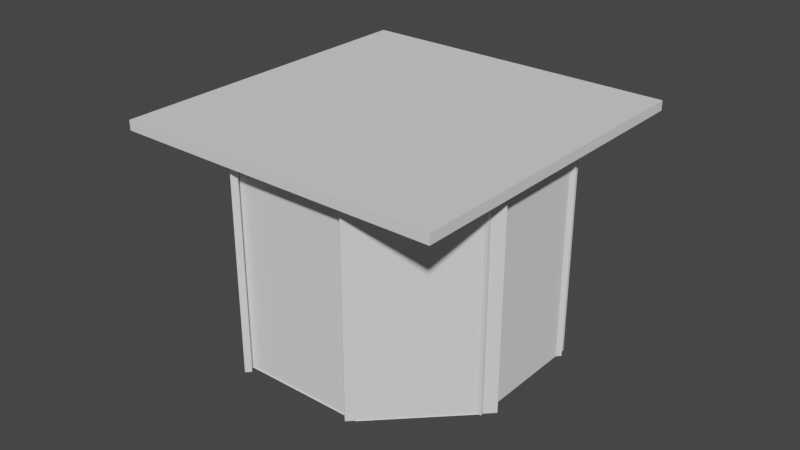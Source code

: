 # Source: room.blend  (saved by Blender 3.0.42; exported with 4.5.12 LTS)
import bpy
from mathutils import Matrix  # noqa: F401  (used for matrix-valued properties, if any)

bpy.ops.wm.read_factory_settings(use_empty=True)
scene = bpy.context.scene
scene.name = 'Scene'

# ---- collections
col_body = bpy.data.collections.new('body'); scene.collection.children.link(col_body)
col_bookcases = bpy.data.collections.new('bookcases'); scene.collection.children.link(col_bookcases)

# ---- world
world_world = bpy.data.worlds.new('World'); scene.world = world_world
world_world.use_nodes = True; world_world.node_tree.nodes.clear()
_N = world_world.node_tree.nodes; _L = world_world.node_tree.links
n0 = _N.new('ShaderNodeOutputWorld'); n0.name = 'World Output'; n0.location = (300, 300)
n1 = _N.new('ShaderNodeBackground'); n1.name = 'Background'; n1.location = (10, 300)
n1.inputs[0].default_value = (0.05088, 0.05088, 0.05088, 1.0)
_L.new(n1.outputs[0], n0.inputs[0])
n0.is_active_output = True
world_world.color = (0.05088, 0.05088, 0.05088)
world_world.use_sun_shadow = False
world_world.sun_shadow_jitter_overblur = 0.0

# ---- meshes
me_plane = bpy.data.meshes.new('Plane')
me_plane.from_pydata([(-0.4777, -1.0, 0.0), (-1.0, -0.4777, 0.0), (1.0, -0.4777, 0.0), (0.4777, -1.0, 0.0), (-0.4777, 1.0, 0.0), (-1.0, 0.4777, 0.0), (0.4777, 1.0, 0.0), (1.0, 0.4777, 0.0)], [], [(1, 0, 3, 2, 7, 6, 4, 5)])
_uv = me_plane.uv_layers.new(name='UVMap')
_uv.uv.foreach_set('vector', [0.0, 0.2612, 0.2612, 0.0, 0.7388, 0.0, 1.0, 0.2612, 1.0, 0.7388, 0.7388, 1.0, 0.2612, 1.0, 0.0, 0.7388])
me_plane.use_remesh_fix_poles = True
me_plane.use_remesh_preserve_attributes = False
me_plane.update()
me_walls = bpy.data.meshes.new('Walls')
me_walls.from_pydata([(-3.219, -0.1471, -5.161), (-3.219, -0.1471, 5.161), (-3.219, 0.1471, -5.161), (-3.219, 0.1471, 5.161), (3.219, -0.1471, -5.161), (3.219, -0.1471, 5.161), (3.219, 0.1471, -5.161), (3.219, 0.1471, 5.161), (-7.122, -4.346, -5.161), (-7.122, -4.346, 5.161), (-7.327, -4.135, -5.161), (-7.327, -4.135, 5.161), (-2.504, 0.1378, -5.161), (-2.504, 0.1378, 5.161), (-2.709, 0.3489, -5.161), (-2.709, 0.3489, 5.161), (-7.319, -9.398, -5.161), (-7.319, -9.398, 5.161), (-7.108, -9.193, -5.161), (-7.108, -9.193, 5.161), (-2.835, -14.02, -5.161), (-2.835, -14.02, 5.161), (-2.624, -13.81, -5.161), (-2.624, -13.81, 5.161), (-3.428, -14.02, -5.161), (-3.428, -14.02, 5.161), (-3.42, -13.72, -5.161), (-3.42, -13.72, 5.161), (3.006, -14.2, -5.161), (3.006, -14.2, 5.161), (3.014, -13.9, -5.161), (3.014, -13.9, 5.161), (-6.87, -10.12, -5.161), (-6.87, -10.12, 5.161), (-7.164, -10.12, -5.161), (-7.164, -10.12, 5.161), (-6.775, -3.685, -5.161), (-6.775, -3.685, 5.161), (-7.07, -3.68, -5.161), (-7.07, -3.68, 5.161), (6.852, -3.545, -5.161), (6.852, -3.545, 5.161), (7.147, -3.55, -5.161), (7.147, -3.55, 5.161), (6.758, -9.982, -5.161), (6.758, -9.982, 5.161), (7.052, -9.986, -5.161), (7.052, -9.986, 5.161), (2.566, 0.137, -5.161), (2.566, 0.137, 5.161), (2.777, 0.342, -5.161), (2.777, 0.342, 5.161), (7.05, -4.481, -5.161), (7.05, -4.481, 5.161), (7.261, -4.276, -5.161), (7.261, -4.276, 5.161), (2.335, -14.09, -5.161), (2.335, -14.09, 5.161), (2.13, -13.87, -5.161), (2.13, -13.87, 5.161), (6.953, -9.602, -5.161), (6.953, -9.602, 5.161), (6.748, -9.39, -5.161), (6.748, -9.39, 5.161)], [], [(0, 1, 3, 2), (2, 3, 7, 6), (6, 7, 5, 4), (4, 5, 1, 0), (2, 6, 4, 0), (7, 3, 1, 5), (8, 9, 11, 10), (10, 11, 15, 14), (14, 15, 13, 12), (12, 13, 9, 8), (10, 14, 12, 8), (15, 11, 9, 13), (16, 17, 19, 18), (18, 19, 23, 22), (22, 23, 21, 20), (20, 21, 17, 16), (18, 22, 20, 16), (23, 19, 17, 21), (24, 25, 27, 26), (26, 27, 31, 30), (30, 31, 29, 28), (28, 29, 25, 24), (26, 30, 28, 24), (31, 27, 25, 29), (32, 33, 35, 34), (34, 35, 39, 38), (38, 39, 37, 36), (36, 37, 33, 32), (34, 38, 36, 32), (39, 35, 33, 37), (40, 41, 43, 42), (42, 43, 47, 46), (46, 47, 45, 44), (44, 45, 41, 40), (42, 46, 44, 40), (47, 43, 41, 45), (48, 49, 51, 50), (50, 51, 55, 54), (54, 55, 53, 52), (52, 53, 49, 48), (50, 54, 52, 48), (55, 51, 49, 53), (56, 57, 59, 58), (58, 59, 63, 62), (62, 63, 61, 60), (60, 61, 57, 56), (58, 62, 60, 56), (63, 59, 57, 61)])
_uv = me_walls.uv_layers.new(name='UVMap')
_uv.uv.foreach_set('vector', [0.375, 0.0, 0.625, 0.0, 0.625, 0.25, 0.375, 0.25, 0.375, 0.25, 0.625, 0.25, 0.625, 0.5, 0.375, 0.5, 0.375, 0.5, 0.625, 0.5, 0.625, 0.75, 0.375, 0.75, 0.375, 0.75, 0.625, 0.75, 0.625, 1.0, 0.375, 1.0, 0.125, 0.5, 0.375, 0.5, 0.375, 0.75, 0.125, 0.75, 0.625, 0.5, 0.875, 0.5, 0.875, 0.75, 0.625, 0.75, 0.375, 0.0, 0.625, 0.0, 0.625, 0.25, 0.375, 0.25, 0.375, 0.25, 0.625, 0.25, 0.625, 0.5, 0.375, 0.5, 0.375, 0.5, 0.625, 0.5, 0.625, 0.75, 0.375, 0.75, 0.375, 0.75, 0.625, 0.75, 0.625, 1.0, 0.375, 1.0, 0.125, 0.5, 0.375, 0.5, 0.375, 0.75, 0.125, 0.75, 0.625, 0.5, 0.875, 0.5, 0.875, 0.75, 0.625, 0.75, 0.375, 0.0, 0.625, 0.0, 0.625, 0.25, 0.375, 0.25, 0.375, 0.25, 0.625, 0.25, 0.625, 0.5, 0.375, 0.5, 0.375, 0.5, 0.625, 0.5, 0.625, 0.75, 0.375, 0.75, 0.375, 0.75, 0.625, 0.75, 0.625, 1.0, 0.375, 1.0, 0.125, 0.5, 0.375, 0.5, 0.375, 0.75, 0.125, 0.75, 0.625, 0.5, 0.875, 0.5, 0.875, 0.75, 0.625, 0.75, 0.375, 0.0, 0.625, 0.0, 0.625, 0.25, 0.375, 0.25, 0.375, 0.25, 0.625, 0.25, 0.625, 0.5, 0.375, 0.5, 0.375, 0.5, 0.625, 0.5, 0.625, 0.75, 0.375, 0.75, 0.375, 0.75, 0.625, 0.75, 0.625, 1.0, 0.375, 1.0, 0.125, 0.5, 0.375, 0.5, 0.375, 0.75, 0.125, 0.75, 0.625, 0.5, 0.875, 0.5, 0.875, 0.75, 0.625, 0.75, 0.375, 0.0, 0.625, 0.0, 0.625, 0.25, 0.375, 0.25, 0.375, 0.25, 0.625, 0.25, 0.625, 0.5, 0.375, 0.5, 0.375, 0.5, 0.625, 0.5, 0.625, 0.75, 0.375, 0.75, 0.375, 0.75, 0.625, 0.75, 0.625, 1.0, 0.375, 1.0, 0.125, 0.5, 0.375, 0.5, 0.375, 0.75, 0.125, 0.75, 0.625, 0.5, 0.875, 0.5, 0.875, 0.75, 0.625, 0.75, 0.375, 0.0, 0.625, 0.0, 0.625, 0.25, 0.375, 0.25, 0.375, 0.25, 0.625, 0.25, 0.625, 0.5, 0.375, 0.5, 0.375, 0.5, 0.625, 0.5, 0.625, 0.75, 0.375, 0.75, 0.375, 0.75, 0.625, 0.75, 0.625, 1.0, 0.375, 1.0, 0.125, 0.5, 0.375, 0.5, 0.375, 0.75, 0.125, 0.75, 0.625, 0.5, 0.875, 0.5, 0.875, 0.75, 0.625, 0.75, 0.375, 0.0, 0.625, 0.0, 0.625, 0.25, 0.375, 0.25, 0.375, 0.25, 0.625, 0.25, 0.625, 0.5, 0.375, 0.5, 0.375, 0.5, 0.625, 0.5, 0.625, 0.75, 0.375, 0.75, 0.375, 0.75, 0.625, 0.75, 0.625, 1.0, 0.375, 1.0, 0.125, 0.5, 0.375, 0.5, 0.375, 0.75, 0.125, 0.75, 0.625, 0.5, 0.875, 0.5, 0.875, 0.75, 0.625, 0.75, 0.375, 0.0, 0.625, 0.0, 0.625, 0.25, 0.375, 0.25, 0.375, 0.25, 0.625, 0.25, 0.625, 0.5, 0.375, 0.5, 0.375, 0.5, 0.625, 0.5, 0.625, 0.75, 0.375, 0.75, 0.375, 0.75, 0.625, 0.75, 0.625, 1.0, 0.375, 1.0, 0.125, 0.5, 0.375, 0.5, 0.375, 0.75, 0.125, 0.75, 0.625, 0.5, 0.875, 0.5, 0.875, 0.75, 0.625, 0.75])
me_walls.use_remesh_fix_poles = True
me_walls.use_remesh_preserve_attributes = False
me_walls.update()
me_ceiling = bpy.data.meshes.new('Ceiling')
me_ceiling.from_pydata([(-8.151, -8.307, -1.07), (-8.151, -8.307, -0.5911), (-8.151, 8.307, -1.07), (-8.151, 8.307, -0.5911), (8.151, -8.307, -1.07), (8.151, -8.307, -0.5911), (8.151, 8.307, -1.07), (8.151, 8.307, -0.5911)], [], [(0, 1, 3, 2), (2, 3, 7, 6), (6, 7, 5, 4), (4, 5, 1, 0), (2, 6, 4, 0), (7, 3, 1, 5)])
_uv = me_ceiling.uv_layers.new(name='UVMap')
_uv.uv.foreach_set('vector', [0.375, 0.0, 0.625, 0.0, 0.625, 0.25, 0.375, 0.25, 0.375, 0.25, 0.625, 0.25, 0.625, 0.5, 0.375, 0.5, 0.375, 0.5, 0.625, 0.5, 0.625, 0.75, 0.375, 0.75, 0.375, 0.75, 0.625, 0.75, 0.625, 1.0, 0.375, 1.0, 0.125, 0.5, 0.375, 0.5, 0.375, 0.75, 0.125, 0.75, 0.625, 0.5, 0.875, 0.5, 0.875, 0.75, 0.625, 0.75])
me_ceiling.use_remesh_fix_poles = True
me_ceiling.use_remesh_preserve_attributes = False
me_ceiling.update()
me_cube = bpy.data.meshes.new('Cube')
me_cube.from_pydata([(-0.699, -2.798, 3.189), (-0.699, -2.798, 3.271), (-0.6284, 2.798, 3.189), (-0.6284, 2.798, 3.271), (0.6491, -2.798, 3.189), (0.6491, -2.798, 3.271), (0.6491, 2.798, 3.189), (0.6491, 2.798, 3.271)], [], [(0, 1, 3, 2), (2, 3, 7, 6), (6, 7, 5, 4), (4, 5, 1, 0), (2, 6, 4, 0), (7, 3, 1, 5)])
_uv = me_cube.uv_layers.new(name='UVMap')
_uv.uv.foreach_set('vector', [0.375, 0.0, 0.625, 0.0, 0.625, 0.25, 0.375, 0.25, 0.375, 0.25, 0.625, 0.25, 0.625, 0.5, 0.375, 0.5, 0.375, 0.5, 0.625, 0.5, 0.625, 0.75, 0.375, 0.75, 0.375, 0.75, 0.625, 0.75, 0.625, 1.0, 0.375, 1.0, 0.125, 0.5, 0.375, 0.5, 0.375, 0.75, 0.125, 0.75, 0.625, 0.5, 0.875, 0.5, 0.875, 0.75, 0.625, 0.75])
me_cube.use_remesh_fix_poles = True
me_cube.use_remesh_preserve_attributes = False
me_cube.update()
me_cube_001 = bpy.data.meshes.new('Cube.001')
me_cube_001.from_pydata([(-0.0554, -0.05042, -0.06132), (-0.0554, -0.05042, 0.06132), (-0.0554, 0.05042, -0.06132), (-0.0554, 0.05042, 0.06132), (0.0554, -0.05042, -0.06132), (0.0554, -0.05042, 0.06132), (0.0554, 0.05042, -0.06132), (0.0554, 0.05042, 0.06132), (-1.099, -0.05173, -0.08205), (-1.099, -0.05173, 0.0406), (-1.099, 0.04912, -0.08205), (-1.099, 0.04912, 0.0406), (-0.9884, -0.05173, -0.08205), (-0.9884, -0.05173, 0.0406), (-0.9884, 0.04912, -0.08205), (-0.9884, 0.04912, 0.0406), (-1.099, -5.424, -0.08205), (-1.099, -5.424, 0.0406), (-1.099, -5.324, -0.08205), (-1.099, -5.324, 0.0406), (-0.9884, -5.424, -0.08205), (-0.9884, -5.424, 0.0406), (-0.9884, -5.324, -0.08205), (-0.9884, -5.324, 0.0406), (-0.05864, -5.424, -0.08205), (-0.05864, -5.424, 0.0406), (-0.05864, -5.324, -0.08205), (-0.05864, -5.324, 0.0406), (0.05216, -5.424, -0.08205), (0.05216, -5.424, 0.0406), (0.05216, -5.324, -0.08205), (0.05216, -5.324, 0.0406)], [], [(0, 1, 3, 2), (2, 3, 7, 6), (6, 7, 5, 4), (4, 5, 1, 0), (2, 6, 4, 0), (7, 3, 1, 5), (8, 9, 11, 10), (10, 11, 15, 14), (14, 15, 13, 12), (12, 13, 9, 8), (10, 14, 12, 8), (15, 11, 9, 13), (16, 17, 19, 18), (18, 19, 23, 22), (22, 23, 21, 20), (20, 21, 17, 16), (18, 22, 20, 16), (23, 19, 17, 21), (24, 25, 27, 26), (26, 27, 31, 30), (30, 31, 29, 28), (28, 29, 25, 24), (26, 30, 28, 24), (31, 27, 25, 29)])
_uv = me_cube_001.uv_layers.new(name='UVMap')
_uv.uv.foreach_set('vector', [0.375, 0.0, 0.625, 0.0, 0.625, 0.25, 0.375, 0.25, 0.375, 0.25, 0.625, 0.25, 0.625, 0.5, 0.375, 0.5, 0.375, 0.5, 0.625, 0.5, 0.625, 0.75, 0.375, 0.75, 0.375, 0.75, 0.625, 0.75, 0.625, 1.0, 0.375, 1.0, 0.125, 0.5, 0.375, 0.5, 0.375, 0.75, 0.125, 0.75, 0.625, 0.5, 0.875, 0.5, 0.875, 0.75, 0.625, 0.75, 0.375, 0.0, 0.625, 0.0, 0.625, 0.25, 0.375, 0.25, 0.375, 0.25, 0.625, 0.25, 0.625, 0.5, 0.375, 0.5, 0.375, 0.5, 0.625, 0.5, 0.625, 0.75, 0.375, 0.75, 0.375, 0.75, 0.625, 0.75, 0.625, 1.0, 0.375, 1.0, 0.125, 0.5, 0.375, 0.5, 0.375, 0.75, 0.125, 0.75, 0.625, 0.5, 0.875, 0.5, 0.875, 0.75, 0.625, 0.75, 0.375, 0.0, 0.625, 0.0, 0.625, 0.25, 0.375, 0.25, 0.375, 0.25, 0.625, 0.25, 0.625, 0.5, 0.375, 0.5, 0.375, 0.5, 0.625, 0.5, 0.625, 0.75, 0.375, 0.75, 0.375, 0.75, 0.625, 0.75, 0.625, 1.0, 0.375, 1.0, 0.125, 0.5, 0.375, 0.5, 0.375, 0.75, 0.125, 0.75, 0.625, 0.5, 0.875, 0.5, 0.875, 0.75, 0.625, 0.75, 0.375, 0.0, 0.625, 0.0, 0.625, 0.25, 0.375, 0.25, 0.375, 0.25, 0.625, 0.25, 0.625, 0.5, 0.375, 0.5, 0.375, 0.5, 0.625, 0.5, 0.625, 0.75, 0.375, 0.75, 0.375, 0.75, 0.625, 0.75, 0.625, 1.0, 0.375, 1.0, 0.125, 0.5, 0.375, 0.5, 0.375, 0.75, 0.125, 0.75, 0.625, 0.5, 0.875, 0.5, 0.875, 0.75, 0.625, 0.75])
me_cube_001.use_remesh_fix_poles = True
me_cube_001.use_remesh_preserve_attributes = False
me_cube_001.update()
me_cube_005 = bpy.data.meshes.new('Cube.005')
me_cube_005.from_pydata([(-0.6514, -5.474, -3.212), (-0.6514, -5.474, 3.212), (-0.6514, -5.41, -3.212), (-0.6514, -5.41, 3.212), (0.5969, -5.474, -3.212), (0.5969, -5.474, 3.212), (0.5969, -5.41, -3.212), (0.5969, -5.41, 3.212)], [], [(0, 1, 3, 2), (2, 3, 7, 6), (6, 7, 5, 4), (4, 5, 1, 0), (2, 6, 4, 0), (7, 3, 1, 5)])
_uv = me_cube_005.uv_layers.new(name='UVMap')
_uv.uv.foreach_set('vector', [0.375, 0.0, 0.625, 0.0, 0.625, 0.25, 0.375, 0.25, 0.375, 0.25, 0.625, 0.25, 0.625, 0.5, 0.375, 0.5, 0.375, 0.5, 0.625, 0.5, 0.625, 0.75, 0.375, 0.75, 0.375, 0.75, 0.625, 0.75, 0.625, 1.0, 0.375, 1.0, 0.125, 0.5, 0.375, 0.5, 0.375, 0.75, 0.125, 0.75, 0.625, 0.5, 0.875, 0.5, 0.875, 0.75, 0.625, 0.75])
me_cube_005.use_remesh_fix_poles = True
me_cube_005.use_remesh_preserve_attributes = False
me_cube_005.update()
me_cube_006 = bpy.data.meshes.new('Cube.006')
me_cube_006.from_pydata([(-0.5814, -0.03169, -3.212), (-0.5814, -0.03169, 3.212), (-0.5814, 0.03169, -3.212), (-0.5814, 0.03169, 3.212), (0.5814, -0.03169, -3.212), (0.5814, -0.03169, 3.212), (0.5814, 0.03169, -3.212), (0.5814, 0.03169, 3.212)], [], [(0, 1, 3, 2), (2, 3, 7, 6), (6, 7, 5, 4), (4, 5, 1, 0), (2, 6, 4, 0), (7, 3, 1, 5)])
_uv = me_cube_006.uv_layers.new(name='UVMap')
_uv.uv.foreach_set('vector', [0.375, 0.0, 0.625, 0.0, 0.625, 0.25, 0.375, 0.25, 0.375, 0.25, 0.625, 0.25, 0.625, 0.5, 0.375, 0.5, 0.375, 0.5, 0.625, 0.5, 0.625, 0.75, 0.375, 0.75, 0.375, 0.75, 0.625, 0.75, 0.625, 1.0, 0.375, 1.0, 0.125, 0.5, 0.375, 0.5, 0.375, 0.75, 0.125, 0.75, 0.625, 0.5, 0.875, 0.5, 0.875, 0.75, 0.625, 0.75])
me_cube_006.use_remesh_fix_poles = True
me_cube_006.use_remesh_preserve_attributes = False
me_cube_006.update()
me_cube_007 = bpy.data.meshes.new('Cube.007')
me_cube_007.from_pydata([(-0.6147, -2.798, 9.696), (-0.6147, -2.798, 9.778), (-0.5524, 2.798, 9.696), (-0.5524, 2.798, 9.778), (0.6491, -2.798, 9.696), (0.6491, -2.798, 9.778), (0.6491, 2.798, 9.696), (0.6491, 2.798, 9.778)], [], [(0, 1, 3, 2), (2, 3, 7, 6), (6, 7, 5, 4), (4, 5, 1, 0), (2, 6, 4, 0), (7, 3, 1, 5)])
_uv = me_cube_007.uv_layers.new(name='UVMap')
_uv.uv.foreach_set('vector', [0.375, 0.0, 0.625, 0.0, 0.625, 0.25, 0.375, 0.25, 0.375, 0.25, 0.625, 0.25, 0.625, 0.5, 0.375, 0.5, 0.375, 0.5, 0.625, 0.5, 0.625, 0.75, 0.375, 0.75, 0.375, 0.75, 0.625, 0.75, 0.625, 1.0, 0.375, 1.0, 0.125, 0.5, 0.375, 0.5, 0.375, 0.75, 0.125, 0.75, 0.625, 0.5, 0.875, 0.5, 0.875, 0.75, 0.625, 0.75])
me_cube_007.use_remesh_fix_poles = True
me_cube_007.use_remesh_preserve_attributes = False
me_cube_007.update()
me_cube_008 = bpy.data.meshes.new('Cube.008')
me_cube_008.from_pydata([(-0.6868, -2.706, 4.579), (-0.6868, -2.706, 4.661), (-0.6166, 2.7, 4.579), (-0.6166, 2.7, 4.661), (0.765, -2.706, 4.579), (0.765, -2.706, 4.661), (0.765, 2.7, 4.579), (0.765, 2.7, 4.661)], [], [(0, 1, 3, 2), (2, 3, 7, 6), (6, 7, 5, 4), (4, 5, 1, 0), (2, 6, 4, 0), (7, 3, 1, 5)])
_uv = me_cube_008.uv_layers.new(name='UVMap')
_uv.uv.foreach_set('vector', [0.375, 0.0, 0.625, 0.0, 0.625, 0.25, 0.375, 0.25, 0.375, 0.25, 0.625, 0.25, 0.625, 0.5, 0.375, 0.5, 0.375, 0.5, 0.625, 0.5, 0.625, 0.75, 0.375, 0.75, 0.375, 0.75, 0.625, 0.75, 0.625, 1.0, 0.375, 1.0, 0.125, 0.5, 0.375, 0.5, 0.375, 0.75, 0.125, 0.75, 0.625, 0.5, 0.875, 0.5, 0.875, 0.75, 0.625, 0.75])
me_cube_008.use_remesh_fix_poles = True
me_cube_008.use_remesh_preserve_attributes = False
me_cube_008.update()
me_cube_009 = bpy.data.meshes.new('Cube.009')
me_cube_009.from_pydata([(-0.6879, -2.706, 4.579), (-0.6879, -2.706, 4.661), (-0.6161, 2.7, 4.579), (-0.6161, 2.7, 4.661), (0.765, -2.706, 4.579), (0.765, -2.706, 4.661), (0.765, 2.7, 4.579), (0.765, 2.7, 4.661)], [], [(0, 1, 3, 2), (2, 3, 7, 6), (6, 7, 5, 4), (4, 5, 1, 0), (2, 6, 4, 0), (7, 3, 1, 5)])
_uv = me_cube_009.uv_layers.new(name='UVMap')
_uv.uv.foreach_set('vector', [0.375, 0.0, 0.625, 0.0, 0.625, 0.25, 0.375, 0.25, 0.375, 0.25, 0.625, 0.25, 0.625, 0.5, 0.375, 0.5, 0.375, 0.5, 0.625, 0.5, 0.625, 0.75, 0.375, 0.75, 0.375, 0.75, 0.625, 0.75, 0.625, 1.0, 0.375, 1.0, 0.125, 0.5, 0.375, 0.5, 0.375, 0.75, 0.125, 0.75, 0.625, 0.5, 0.875, 0.5, 0.875, 0.75, 0.625, 0.75])
me_cube_009.use_remesh_fix_poles = True
me_cube_009.use_remesh_preserve_attributes = False
me_cube_009.update()
me_cube_011 = bpy.data.meshes.new('Cube.011')
me_cube_011.from_pydata([(-0.6859, -2.706, 4.579), (-0.6859, -2.706, 4.661), (-0.6144, 2.7, 4.579), (-0.6144, 2.7, 4.661), (0.765, -2.706, 4.579), (0.765, -2.706, 4.661), (0.765, 2.7, 4.579), (0.765, 2.7, 4.661)], [], [(0, 1, 3, 2), (2, 3, 7, 6), (6, 7, 5, 4), (4, 5, 1, 0), (2, 6, 4, 0), (7, 3, 1, 5)])
_uv = me_cube_011.uv_layers.new(name='UVMap')
_uv.uv.foreach_set('vector', [0.375, 0.0, 0.625, 0.0, 0.625, 0.25, 0.375, 0.25, 0.375, 0.25, 0.625, 0.25, 0.625, 0.5, 0.375, 0.5, 0.375, 0.5, 0.625, 0.5, 0.625, 0.75, 0.375, 0.75, 0.375, 0.75, 0.625, 0.75, 0.625, 1.0, 0.375, 1.0, 0.125, 0.5, 0.375, 0.5, 0.375, 0.75, 0.125, 0.75, 0.625, 0.5, 0.875, 0.5, 0.875, 0.75, 0.625, 0.75])
me_cube_011.use_remesh_fix_poles = True
me_cube_011.use_remesh_preserve_attributes = False
me_cube_011.update()
me_cube_012 = bpy.data.meshes.new('Cube.012')
me_cube_012.from_pydata([(-0.6876, -2.706, 4.579), (-0.6876, -2.706, 4.661), (-0.6165, 2.7, 4.579), (-0.6165, 2.7, 4.661), (0.765, -2.706, 4.579), (0.765, -2.706, 4.661), (0.765, 2.7, 4.579), (0.765, 2.7, 4.661)], [], [(0, 1, 3, 2), (2, 3, 7, 6), (6, 7, 5, 4), (4, 5, 1, 0), (2, 6, 4, 0), (7, 3, 1, 5)])
_uv = me_cube_012.uv_layers.new(name='UVMap')
_uv.uv.foreach_set('vector', [0.375, 0.0, 0.625, 0.0, 0.625, 0.25, 0.375, 0.25, 0.375, 0.25, 0.625, 0.25, 0.625, 0.5, 0.375, 0.5, 0.375, 0.5, 0.625, 0.5, 0.625, 0.75, 0.375, 0.75, 0.375, 0.75, 0.625, 0.75, 0.625, 1.0, 0.375, 1.0, 0.125, 0.5, 0.375, 0.5, 0.375, 0.75, 0.125, 0.75, 0.625, 0.5, 0.875, 0.5, 0.875, 0.75, 0.625, 0.75])
me_cube_012.use_remesh_fix_poles = True
me_cube_012.use_remesh_preserve_attributes = False
me_cube_012.update()
me_cube_013 = bpy.data.meshes.new('Cube.013')
me_cube_013.from_pydata([(-2.76, -3.253, -0.132), (-2.76, -3.253, -0.05796), (-2.759, 3.252, -0.1351), (-2.759, 3.252, -0.06111), (2.757, -3.253, -0.06269), (2.757, -3.253, 0.01134), (2.75, 3.247, -0.06534), (2.75, 3.247, 0.008684)], [], [(0, 1, 3, 2), (2, 3, 7, 6), (6, 7, 5, 4), (4, 5, 1, 0), (2, 6, 4, 0), (7, 3, 1, 5)])
_uv = me_cube_013.uv_layers.new(name='UVMap')
_uv.uv.foreach_set('vector', [0.375, 0.0, 0.625, 0.0, 0.625, 0.25, 0.375, 0.25, 0.375, 0.25, 0.625, 0.25, 0.625, 0.5, 0.375, 0.5, 0.375, 0.5, 0.625, 0.5, 0.625, 0.75, 0.375, 0.75, 0.375, 0.75, 0.625, 0.75, 0.625, 1.0, 0.375, 1.0, 0.125, 0.5, 0.375, 0.5, 0.375, 0.75, 0.125, 0.75, 0.625, 0.5, 0.875, 0.5, 0.875, 0.75, 0.625, 0.75])
me_cube_013.use_remesh_fix_poles = True
me_cube_013.use_remesh_preserve_attributes = False
me_cube_013.update()

# ---- objects
ob_plane = bpy.data.objects.new('Plane', me_plane)
ob_walls = bpy.data.objects.new('Walls', me_walls)
ob_ceiling = bpy.data.objects.new('Ceiling', me_ceiling)
ob_floor = bpy.data.objects.new('Floor', me_cube)
ob_bases = bpy.data.objects.new('Bases', me_cube_001)
ob_board_left = bpy.data.objects.new('Board-Left', me_cube_005)
ob_board_right = bpy.data.objects.new('Board-Right', me_cube_006)
ob_board_top = bpy.data.objects.new('Board-Top', me_cube_007)
ob_board_mid_3 = bpy.data.objects.new('Board-Mid-3', me_cube_008)
ob_board_mid_4 = bpy.data.objects.new('Board-Mid-4', me_cube_009)
ob_board_mid_1 = bpy.data.objects.new('Board-Mid-1', me_cube_011)
ob_board_mid_2 = bpy.data.objects.new('Board-Mid-2', me_cube_012)
ob_board_back = bpy.data.objects.new('Board-Back', me_cube_013)

# ---- transforms, parenting, visibility, modifiers, constraints
ob_plane.location = (0.0, 0.0, 0.0)
ob_plane.scale = (7.006, 6.986, 1.0)
ob_walls.location = (4.904, 4.802, 5.161)
ob_walls.rotation_euler = (0.0, -0.0, -0.7707)
ob_ceiling.location = (-0.07353, 0.1247, 11.5)
ob_floor.location = (-5.813, -0.2112, -3.075)
ob_bases.location = (-6.342, 2.474, 0.0312)
ob_bases.rotation_euler = (-0.0, 3.142, -0.0)
ob_board_left.location = (-5.783, 2.506, 3.407)
ob_board_right.location = (-5.783, 2.513, 3.407)
ob_board_top.location = (-5.813, -0.2112, -3.075)
ob_board_mid_3.location = (-5.743, -0.2112, -1.07)
ob_board_mid_4.location = (-5.743, -0.2112, 0.6227)
ob_board_mid_1.location = (-5.743, -0.2112, -4.339)
ob_board_mid_2.location = (-5.743, -0.2112, -2.817)
ob_board_back.location = (-6.499, -0.2158, 3.45)
ob_board_back.rotation_euler = (1.571, -0.0, -1.571)

# ---- collection membership
col_body.objects.link(ob_plane)
col_body.objects.link(ob_walls)
col_body.objects.link(ob_ceiling)
col_bookcases.objects.link(ob_floor)
col_bookcases.objects.link(ob_bases)
col_bookcases.objects.link(ob_board_left)
col_bookcases.objects.link(ob_board_right)
col_bookcases.objects.link(ob_board_top)
col_bookcases.objects.link(ob_board_mid_3)
col_bookcases.objects.link(ob_board_mid_4)
col_bookcases.objects.link(ob_board_mid_1)
col_bookcases.objects.link(ob_board_mid_2)
col_bookcases.objects.link(ob_board_back)

# ---- scene / render settings (as saved in the file)
scene.frame_start = 1; scene.frame_end = 250; scene.frame_set(107)
scene.render.engine = 'BLENDER_EEVEE_NEXT'
scene.cycles.sampling_pattern = 'TABULATED_SOBOL'
scene.cycles.use_light_tree = False
scene.eevee.taa_samples = 13
scene.view_settings.view_transform = 'Filmic'
bpy.context.view_layer.update()

# ---- added for rendering (the .blend has no active camera and no usable light): camera, sun
cam_auto = bpy.data.cameras.new('AutoCamera')
cam_auto.lens = 50.0
cam_auto.sensor_width = 36.0
cam_auto.clip_end = 1000.0
ob_auto_camera = bpy.data.objects.new('AutoCamera', cam_auto)
scene.collection.objects.link(ob_auto_camera)
ob_auto_camera.location = (28.8462, -34.6898, 28.4706)
ob_auto_camera.rotation_euler = (1.09748, -7.21219e-08, 0.694738)
scene.camera = ob_auto_camera
light_auto_sun = bpy.data.lights.new('AutoSun', 'SUN')
light_auto_sun.energy = 3.0
light_auto_sun.angle = 0.0523599
ob_auto_sun = bpy.data.objects.new('AutoSun', light_auto_sun)
scene.collection.objects.link(ob_auto_sun)
ob_auto_sun.rotation_euler = (0.872665, 0.174533, 0.523599)
bpy.context.view_layer.update()

